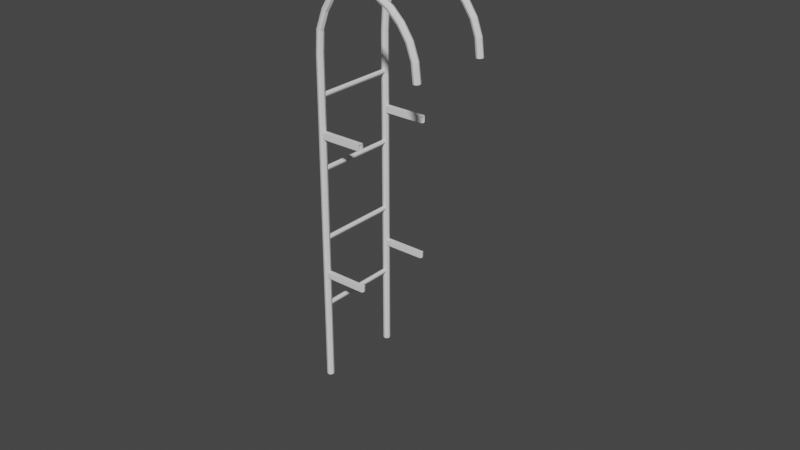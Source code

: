 # Source: Ladder.blend  (saved by Blender 2.81.16; exported with 4.5.12 LTS)
import bpy
from mathutils import Matrix  # noqa: F401  (used for matrix-valued properties, if any)

bpy.ops.wm.read_factory_settings(use_empty=True)
scene = bpy.context.scene
scene.name = 'Scene'

# ---- collections
col_collection = bpy.data.collections.new('Collection'); scene.collection.children.link(col_collection)

# ---- world
world_world = bpy.data.worlds.new('World'); scene.world = world_world
world_world.use_nodes = True; world_world.node_tree.nodes.clear()
_N = world_world.node_tree.nodes; _L = world_world.node_tree.links
n0 = _N.new('ShaderNodeOutputWorld'); n0.name = 'World Output'; n0.location = (300, 300)
n1 = _N.new('ShaderNodeBackground'); n1.name = 'Background'; n1.location = (10, 300)
n1.inputs[0].default_value = (0.05088, 0.05088, 0.05088, 1.0)
_L.new(n1.outputs[0], n0.inputs[0])
n0.is_active_output = True
world_world.color = (0.05088, 0.05088, 0.05088)
world_world.use_sun_shadow = False
world_world.sun_shadow_jitter_overblur = 0.0

# ---- meshes
me_cube_001 = bpy.data.meshes.new('Cube.001')
me_cube_001.from_pydata([(-0.023, 0.377, -0.05), (0.3756, 0.377, 3.663), (-0.023, 0.423, -0.05), (0.3756, 0.423, 3.663), (0.023, 0.377, -0.05), (0.376, 0.377, 3.617), (0.023, 0.423, -0.05), (0.376, 0.423, 3.617), (-0.0322, 0.4, -0.05), (0.3755, 0.4, 3.673), (0.0322, 0.4, -0.05), (0.3761, 0.4, 3.608), (-1.467e-10, 0.4322, -0.05), (0.3758, 0.4322, 3.64), (-1.467e-10, 0.3678, -0.05), (0.3758, 0.3678, 3.64), (0.6334, 0.377, 3.626), (-1.467e-10, 0.4, -0.05), (-0.023, 0.377, 3.025), (-0.023, 0.423, 3.025), (0.023, 0.423, 3.025), (0.023, 0.377, 3.025), (0.0322, 0.4, 3.025), (-0.0322, 0.4, 3.025), (-1.467e-10, 0.3678, 3.025), (-1.467e-10, 0.4322, 3.025), (-0.01021, 0.377, 3.234), (0.05544, 0.377, 3.415), (0.1353, 0.377, 3.542), (0.2454, 0.377, 3.622), (0.2454, 0.423, 3.622), (0.1353, 0.423, 3.542), (0.05544, 0.423, 3.415), (-0.01021, 0.423, 3.234), (0.26, 0.423, 3.579), (0.1645, 0.423, 3.507), (0.0953, 0.423, 3.392), (0.03464, 0.423, 3.224), (0.26, 0.377, 3.579), (0.1645, 0.377, 3.507), (0.0953, 0.377, 3.392), (0.03464, 0.377, 3.224), (0.2629, 0.4, 3.57), (0.1703, 0.4, 3.5), (0.1033, 0.4, 3.388), (0.04361, 0.4, 3.222), (0.2425, 0.4, 3.631), (0.1295, 0.4, 3.549), (0.04747, 0.4, 3.42), (-0.01918, 0.4, 3.236), (0.2527, 0.3678, 3.601), (0.1499, 0.3678, 3.525), (0.07537, 0.3678, 3.404), (0.01221, 0.3678, 3.229), (0.2527, 0.4322, 3.601), (0.1499, 0.4322, 3.525), (0.07537, 0.4322, 3.404), (0.01221, 0.4322, 3.229), (0.5097, 0.377, 3.663), (0.5097, 0.423, 3.663), (0.494, 0.377, 3.62), (0.494, 0.423, 3.62), (0.5128, 0.4, 3.672), (0.4908, 0.4, 3.611), (0.5018, 0.4322, 3.641), (0.5018, 0.3678, 3.641), (0.755, 0.377, 3.556), (0.6334, 0.423, 3.626), (0.6177, 0.377, 3.583), (0.6177, 0.423, 3.583), (0.6366, 0.4, 3.635), (0.6146, 0.4, 3.575), (0.6256, 0.4322, 3.605), (0.6256, 0.3678, 3.605), (0.8604, 0.377, 3.454), (0.755, 0.423, 3.556), (0.7276, 0.377, 3.519), (0.7276, 0.423, 3.519), (0.7604, 0.4, 3.563), (0.7221, 0.4, 3.511), (0.7413, 0.4322, 3.537), (0.7413, 0.3678, 3.537), (0.9477, 0.377, 3.324), (0.8604, 0.423, 3.454), (0.8236, 0.377, 3.426), (0.8236, 0.423, 3.426), (0.8678, 0.4, 3.459), (0.8162, 0.4, 3.42), (0.842, 0.4322, 3.44), (0.842, 0.3678, 3.44), (1.003, 0.377, 3.171), (0.9477, 0.423, 3.324), (0.9047, 0.377, 3.308), (0.9047, 0.423, 3.308), (0.9563, 0.4, 3.327), (0.8961, 0.4, 3.304), (0.9262, 0.4322, 3.316), (0.9262, 0.3678, 3.316), (1.023, 0.377, 3.004), (1.003, 0.423, 3.171), (0.9568, 0.377, 3.167), (0.9568, 0.423, 3.167), (1.012, 0.4, 3.172), (0.9476, 0.4, 3.166), (0.9797, 0.4322, 3.169), (0.9797, 0.3678, 3.169), (1.023, 0.423, 3.004), (0.9771, 0.377, 2.999), (0.9771, 0.423, 2.999), (1.032, 0.4, 3.005), (0.968, 0.4, 2.998), (1.0, 0.4322, 3.002), (1.0, 0.3678, 3.002), (1.0, 0.4, 3.002), (0.4322, 0.4, 2.358), (0.4322, 0.4, 2.299), (0.423, 0.377, 2.299), (0.423, 0.377, 2.358), (0.423, 0.423, 2.299), (0.423, 0.423, 2.358), (-0.023, 0.423, 2.358), (-0.023, 0.423, 2.299), (0.023, 0.423, 2.358), (0.023, 0.423, 2.299), (0.023, 0.377, 2.358), (0.023, 0.377, 2.299), (0.0322, 0.4, 2.299), (0.0322, 0.4, 2.358), (-0.0322, 0.4, 2.299), (-0.0322, 0.4, 2.358), (-1.467e-10, 0.3678, 2.299), (-1.467e-10, 0.3678, 2.358), (-1.467e-10, 0.4322, 2.299), (-1.467e-10, 0.4322, 2.358), (-0.023, 0.377, 2.358), (-0.023, 0.377, 2.299), (0.423, 0.377, 0.9797), (0.423, 0.377, 1.031), (0.4322, 0.4, 1.031), (0.4322, 0.4, 0.9797), (0.423, 0.423, 0.9797), (0.423, 0.423, 1.031), (-1.467e-10, 0.4322, 0.9797), (-1.467e-10, 0.4322, 1.031), (-0.023, 0.423, 1.031), (-0.023, 0.423, 0.9797), (-0.0322, 0.4, 0.9797), (-0.0322, 0.4, 1.031), (0.023, 0.423, 1.031), (0.023, 0.423, 0.9797), (0.0322, 0.4, 0.9797), (0.0322, 0.4, 1.031), (0.023, 0.377, 1.031), (0.023, 0.377, 0.9797), (-1.467e-10, 0.3678, 1.031), (-1.467e-10, 0.3678, 0.9797), (-0.023, 0.377, 0.9797), (-0.023, 0.377, 1.031)], [], [(46, 9, 3, 30), (54, 13, 7, 34), (42, 11, 5, 38), (50, 15, 1, 29), (17, 10, 4, 14), (7, 13, 64, 61), (1, 15, 65, 58), (12, 6, 10, 17), (34, 7, 11, 42), (29, 1, 9, 46), (2, 12, 17, 8), (3, 9, 62, 59), (9, 1, 58, 62), (8, 17, 14, 0), (38, 5, 15, 50), (30, 3, 13, 54), (129, 23, 19, 120), (127, 22, 21, 124), (14, 155, 156, 0), (133, 25, 20, 122), (6, 149, 150, 10), (154, 130, 135, 157), (10, 150, 153, 4), (19, 33, 57, 25), (33, 32, 56, 57), (32, 31, 55, 56), (31, 30, 54, 55), (21, 41, 53, 24), (41, 40, 52, 53), (40, 39, 51, 52), (39, 38, 50, 51), (18, 26, 49, 23), (26, 27, 48, 49), (27, 28, 47, 48), (28, 29, 46, 47), (20, 37, 45, 22), (37, 36, 44, 45), (36, 35, 43, 44), (35, 34, 42, 43), (24, 53, 26, 18), (53, 52, 27, 26), (52, 51, 28, 27), (51, 50, 29, 28), (22, 45, 41, 21), (45, 44, 40, 41), (44, 43, 39, 40), (43, 42, 38, 39), (25, 57, 37, 20), (57, 56, 36, 37), (56, 55, 35, 36), (55, 54, 34, 35), (23, 49, 33, 19), (49, 48, 32, 33), (48, 47, 31, 32), (47, 46, 30, 31), (58, 65, 73, 16), (63, 61, 69, 71), (64, 59, 67, 72), (59, 62, 70, 67), (15, 5, 60, 65), (13, 3, 59, 64), (5, 11, 63, 60), (11, 7, 61, 63), (72, 67, 75, 80), (67, 70, 78, 75), (68, 71, 79, 76), (70, 16, 66, 78), (61, 64, 72, 69), (65, 60, 68, 73), (62, 58, 16, 70), (60, 63, 71, 68), (76, 79, 87, 84), (78, 66, 74, 86), (81, 76, 84, 89), (77, 80, 88, 85), (71, 69, 77, 79), (16, 73, 81, 66), (69, 72, 80, 77), (73, 68, 76, 81), (85, 88, 96, 93), (74, 89, 97, 82), (87, 85, 93, 95), (88, 83, 91, 96), (75, 78, 86, 83), (80, 75, 83, 88), (79, 77, 85, 87), (66, 81, 89, 74), (95, 93, 101, 103), (96, 91, 99, 104), (91, 94, 102, 99), (92, 95, 103, 100), (89, 84, 92, 97), (86, 74, 82, 94), (84, 87, 95, 92), (83, 86, 94, 91), (99, 102, 109, 106), (100, 103, 110, 107), (102, 90, 98, 109), (105, 100, 107, 112), (82, 97, 105, 90), (93, 96, 104, 101), (97, 92, 100, 105), (94, 82, 90, 102), (113, 109, 98, 112), (111, 106, 109, 113), (108, 111, 113, 110), (110, 113, 112, 107), (104, 99, 106, 111), (103, 101, 108, 110), (90, 105, 112, 98), (101, 104, 111, 108), (120, 19, 25, 133), (122, 20, 22, 127), (124, 21, 24, 131), (131, 24, 18, 134), (144, 121, 132, 143), (134, 18, 23, 129), (4, 153, 155, 14), (0, 156, 146, 8), (129, 120, 121, 128), (133, 122, 123, 132), (123, 122, 119, 118), (131, 134, 135, 130), (126, 123, 118, 115), (134, 129, 128, 135), (124, 131, 130, 125), (120, 133, 132, 121), (2, 145, 142, 12), (126, 127, 114, 115), (124, 125, 116, 117), (122, 127, 114, 119), (127, 124, 117, 114), (125, 126, 115, 116), (8, 146, 145, 2), (147, 128, 121, 144), (151, 126, 125, 152), (143, 132, 123, 148), (148, 123, 126, 151), (152, 125, 130, 154), (157, 135, 128, 147), (138, 137, 136, 139), (143, 148, 149, 142), (153, 150, 139, 136), (147, 144, 145, 146), (144, 143, 142, 145), (149, 148, 141, 140), (152, 154, 155, 153), (157, 147, 146, 156), (154, 157, 156, 155), (12, 142, 149, 6), (141, 138, 139, 140), (151, 152, 137, 138), (148, 151, 138, 141), (152, 153, 136, 137), (150, 149, 140, 139)])
_uv = me_cube_001.uv_layers.new(name='UVMap')
_uv.uv.foreach_set('vector', [0.6125, 0.125, 0.625, 0.125, 0.625, 0.25, 0.6125, 0.25, 0.6125, 0.375, 0.625, 0.375, 0.625, 0.5, 0.6125, 0.5, 0.6125, 0.625, 0.625, 0.625, 0.625, 0.75, 0.6125, 0.75, 0.6125, 0.875, 0.625, 0.875, 0.625, 1.0, 0.6125, 1.0, 0.25, 0.625, 0.375, 0.625, 0.375, 0.75, 0.25, 0.75, 0.625, 0.5, 0.625, 0.375, 0.625, 0.375, 0.625, 0.5, 0.625, 1.0, 0.625, 0.875, 0.625, 0.875, 0.625, 1.0, 0.25, 0.5, 0.375, 0.5, 0.375, 0.625, 0.25, 0.625, 0.6125, 0.5, 0.625, 0.5, 0.625, 0.625, 0.6125, 0.625, 0.6125, 0.0, 0.625, 0.0, 0.625, 0.125, 0.6125, 0.125, 0.125, 0.5, 0.25, 0.5, 0.25, 0.625, 0.125, 0.625, 0.625, 0.25, 0.625, 0.125, 0.625, 0.125, 0.625, 0.25, 0.625, 0.125, 0.625, 0.0, 0.625, 0.0, 0.625, 0.125, 0.125, 0.625, 0.25, 0.625, 0.25, 0.75, 0.125, 0.75, 0.6125, 0.75, 0.625, 0.75, 0.625, 0.875, 0.6125, 0.875, 0.6125, 0.25, 0.625, 0.25, 0.625, 0.375, 0.6125, 0.375, 0.5218, 0.125, 0.5625, 0.125, 0.5625, 0.25, 0.5218, 0.25, 0.5218, 0.625, 0.5625, 0.625, 0.5625, 0.75, 0.5218, 0.75, 0.375, 0.875, 0.4378, 0.875, 0.4378, 1.0, 0.375, 1.0, 0.5218, 0.375, 0.5625, 0.375, 0.5625, 0.5, 0.5218, 0.5, 0.375, 0.5, 0.4378, 0.5, 0.4378, 0.625, 0.375, 0.625, 0.4409, 0.875, 0.5182, 0.875, 0.5182, 1.0, 0.4409, 1.0, 0.375, 0.625, 0.4378, 0.625, 0.4378, 0.75, 0.375, 0.75, 0.5625, 0.25, 0.575, 0.25, 0.575, 0.375, 0.5625, 0.375, 0.575, 0.25, 0.5875, 0.25, 0.5875, 0.375, 0.575, 0.375, 0.5875, 0.25, 0.6, 0.25, 0.6, 0.375, 0.5875, 0.375, 0.6, 0.25, 0.6125, 0.25, 0.6125, 0.375, 0.6, 0.375, 0.5625, 0.75, 0.575, 0.75, 0.575, 0.875, 0.5625, 0.875, 0.575, 0.75, 0.5875, 0.75, 0.5875, 0.875, 0.575, 0.875, 0.5875, 0.75, 0.6, 0.75, 0.6, 0.875, 0.5875, 0.875, 0.6, 0.75, 0.6125, 0.75, 0.6125, 0.875, 0.6, 0.875, 0.5625, 0.0, 0.575, 0.0, 0.575, 0.125, 0.5625, 0.125, 0.575, 0.0, 0.5875, 0.0, 0.5875, 0.125, 0.575, 0.125, 0.5875, 0.0, 0.6, 0.0, 0.6, 0.125, 0.5875, 0.125, 0.6, 0.0, 0.6125, 0.0, 0.6125, 0.125, 0.6, 0.125, 0.5625, 0.5, 0.575, 0.5, 0.575, 0.625, 0.5625, 0.625, 0.575, 0.5, 0.5875, 0.5, 0.5875, 0.625, 0.575, 0.625, 0.5875, 0.5, 0.6, 0.5, 0.6, 0.625, 0.5875, 0.625, 0.6, 0.5, 0.6125, 0.5, 0.6125, 0.625, 0.6, 0.625, 0.5625, 0.875, 0.575, 0.875, 0.575, 1.0, 0.5625, 1.0, 0.575, 0.875, 0.5875, 0.875, 0.5875, 1.0, 0.575, 1.0, 0.5875, 0.875, 0.6, 0.875, 0.6, 1.0, 0.5875, 1.0, 0.6, 0.875, 0.6125, 0.875, 0.6125, 1.0, 0.6, 1.0, 0.5625, 0.625, 0.575, 0.625, 0.575, 0.75, 0.5625, 0.75, 0.575, 0.625, 0.5875, 0.625, 0.5875, 0.75, 0.575, 0.75, 0.5875, 0.625, 0.6, 0.625, 0.6, 0.75, 0.5875, 0.75, 0.6, 0.625, 0.6125, 0.625, 0.6125, 0.75, 0.6, 0.75, 0.5625, 0.375, 0.575, 0.375, 0.575, 0.5, 0.5625, 0.5, 0.575, 0.375, 0.5875, 0.375, 0.5875, 0.5, 0.575, 0.5, 0.5875, 0.375, 0.6, 0.375, 0.6, 0.5, 0.5875, 0.5, 0.6, 0.375, 0.6125, 0.375, 0.6125, 0.5, 0.6, 0.5, 0.5625, 0.125, 0.575, 0.125, 0.575, 0.25, 0.5625, 0.25, 0.575, 0.125, 0.5875, 0.125, 0.5875, 0.25, 0.575, 0.25, 0.5875, 0.125, 0.6, 0.125, 0.6, 0.25, 0.5875, 0.25, 0.6, 0.125, 0.6125, 0.125, 0.6125, 0.25, 0.6, 0.25, 0.625, 1.0, 0.625, 0.875, 0.625, 0.875, 0.625, 1.0, 0.625, 0.625, 0.625, 0.5, 0.625, 0.5, 0.625, 0.625, 0.625, 0.375, 0.625, 0.25, 0.625, 0.25, 0.625, 0.375, 0.625, 0.25, 0.625, 0.125, 0.625, 0.125, 0.625, 0.25, 0.625, 0.875, 0.625, 0.75, 0.625, 0.75, 0.625, 0.875, 0.625, 0.375, 0.625, 0.25, 0.625, 0.25, 0.625, 0.375, 0.625, 0.75, 0.625, 0.625, 0.625, 0.625, 0.625, 0.75, 0.625, 0.625, 0.625, 0.5, 0.625, 0.5, 0.625, 0.625, 0.625, 0.375, 0.625, 0.25, 0.625, 0.25, 0.625, 0.375, 0.625, 0.25, 0.625, 0.125, 0.625, 0.125, 0.625, 0.25, 0.625, 0.75, 0.625, 0.625, 0.625, 0.625, 0.625, 0.75, 0.625, 0.125, 0.625, 0.0, 0.625, 0.0, 0.625, 0.125, 0.625, 0.5, 0.625, 0.375, 0.625, 0.375, 0.625, 0.5, 0.625, 0.875, 0.625, 0.75, 0.625, 0.75, 0.625, 0.875, 0.625, 0.125, 0.625, 0.0, 0.625, 0.0, 0.625, 0.125, 0.625, 0.75, 0.625, 0.625, 0.625, 0.625, 0.625, 0.75, 0.625, 0.75, 0.625, 0.625, 0.625, 0.625, 0.625, 0.75, 0.625, 0.125, 0.625, 0.0, 0.625, 0.0, 0.625, 0.125, 0.625, 0.875, 0.625, 0.75, 0.625, 0.75, 0.625, 0.875, 0.625, 0.5, 0.625, 0.375, 0.625, 0.375, 0.625, 0.5, 0.625, 0.625, 0.625, 0.5, 0.625, 0.5, 0.625, 0.625, 0.625, 1.0, 0.625, 0.875, 0.625, 0.875, 0.625, 1.0, 0.625, 0.5, 0.625, 0.375, 0.625, 0.375, 0.625, 0.5, 0.625, 0.875, 0.625, 0.75, 0.625, 0.75, 0.625, 0.875, 0.625, 0.5, 0.625, 0.375, 0.625, 0.375, 0.625, 0.5, 0.625, 1.0, 0.625, 0.875, 0.625, 0.875, 0.625, 1.0, 0.625, 0.625, 0.625, 0.5, 0.625, 0.5, 0.625, 0.625, 0.625, 0.375, 0.625, 0.25, 0.625, 0.25, 0.625, 0.375, 0.625, 0.25, 0.625, 0.125, 0.625, 0.125, 0.625, 0.25, 0.625, 0.375, 0.625, 0.25, 0.625, 0.25, 0.625, 0.375, 0.625, 0.625, 0.625, 0.5, 0.625, 0.5, 0.625, 0.625, 0.625, 1.0, 0.625, 0.875, 0.625, 0.875, 0.625, 1.0, 0.625, 0.625, 0.625, 0.5, 0.625, 0.5, 0.625, 0.625, 0.625, 0.375, 0.625, 0.25, 0.625, 0.25, 0.625, 0.375, 0.625, 0.25, 0.625, 0.125, 0.625, 0.125, 0.625, 0.25, 0.625, 0.75, 0.625, 0.625, 0.625, 0.625, 0.625, 0.75, 0.625, 0.875, 0.625, 0.75, 0.625, 0.75, 0.625, 0.875, 0.625, 0.125, 0.625, 0.0, 0.625, 0.0, 0.625, 0.125, 0.625, 0.75, 0.625, 0.625, 0.625, 0.625, 0.625, 0.75, 0.625, 0.25, 0.625, 0.125, 0.625, 0.125, 0.625, 0.25, 0.625, 0.25, 0.625, 0.125, 0.625, 0.125, 0.625, 0.25, 0.625, 0.75, 0.625, 0.625, 0.625, 0.625, 0.625, 0.75, 0.625, 0.125, 0.625, 0.0, 0.625, 0.0, 0.625, 0.125, 0.625, 0.875, 0.625, 0.75, 0.625, 0.75, 0.625, 0.875, 0.625, 1.0, 0.625, 0.875, 0.625, 0.875, 0.625, 1.0, 0.625, 0.5, 0.625, 0.375, 0.625, 0.375, 0.625, 0.5, 0.625, 0.875, 0.625, 0.75, 0.625, 0.75, 0.625, 0.875, 0.625, 0.125, 0.625, 0.0, 0.625, 0.0, 0.625, 0.125, 0.75, 0.625, 0.875, 0.625, 0.875, 0.75, 0.75, 0.75, 0.75, 0.5, 0.875, 0.5, 0.875, 0.625, 0.75, 0.625, 0.625, 0.5, 0.75, 0.5, 0.75, 0.625, 0.625, 0.625, 0.625, 0.625, 0.75, 0.625, 0.75, 0.75, 0.625, 0.75, 0.625, 0.375, 0.625, 0.25, 0.625, 0.25, 0.625, 0.375, 0.625, 0.625, 0.625, 0.5, 0.625, 0.5, 0.625, 0.625, 0.625, 1.0, 0.625, 0.875, 0.625, 0.875, 0.625, 1.0, 0.625, 0.5, 0.625, 0.375, 0.625, 0.375, 0.625, 0.5, 0.5218, 0.25, 0.5625, 0.25, 0.5625, 0.375, 0.5218, 0.375, 0.5218, 0.5, 0.5625, 0.5, 0.5625, 0.625, 0.5218, 0.625, 0.5218, 0.75, 0.5625, 0.75, 0.5625, 0.875, 0.5218, 0.875, 0.5218, 0.875, 0.5625, 0.875, 0.5625, 1.0, 0.5218, 1.0, 0.4409, 0.25, 0.5182, 0.25, 0.5182, 0.375, 0.4409, 0.375, 0.5218, 0.0, 0.5625, 0.0, 0.5625, 0.125, 0.5218, 0.125, 0.375, 0.75, 0.4378, 0.75, 0.4378, 0.875, 0.375, 0.875, 0.375, 0.0, 0.4378, 0.0, 0.4378, 0.125, 0.375, 0.125, 0.5218, 0.125, 0.5218, 0.25, 0.5182, 0.25, 0.5182, 0.125, 0.5218, 0.375, 0.5218, 0.5, 0.5182, 0.5, 0.5182, 0.375, 0.5182, 0.5, 0.5218, 0.5, 0.5218, 0.5, 0.5182, 0.5, 0.5218, 0.875, 0.5218, 1.0, 0.5182, 1.0, 0.5182, 0.875, 0.5182, 0.625, 0.5182, 0.5, 0.5182, 0.5, 0.5182, 0.625, 0.5218, 0.0, 0.5218, 0.125, 0.5182, 0.125, 0.5182, 0.0, 0.5218, 0.75, 0.5218, 0.875, 0.5182, 0.875, 0.5182, 0.75, 0.5218, 0.25, 0.5218, 0.375, 0.5182, 0.375, 0.5182, 0.25, 0.375, 0.25, 0.4378, 0.25, 0.4378, 0.375, 0.375, 0.375, 0.0, 0.0, 0.0, 0.0, 0.0, 0.0, 0.0, 0.0, 0.5218, 0.75, 0.5182, 0.75, 0.5182, 0.75, 0.5218, 0.75, 0.5218, 0.5, 0.5218, 0.625, 0.5218, 0.625, 0.5218, 0.5, 0.5218, 0.625, 0.5218, 0.75, 0.5218, 0.75, 0.5218, 0.625, 0.5182, 0.75, 0.5182, 0.625, 0.5182, 0.625, 0.5182, 0.75, 0.375, 0.125, 0.4378, 0.125, 0.4378, 0.25, 0.375, 0.25, 0.4409, 0.125, 0.5182, 0.125, 0.5182, 0.25, 0.4409, 0.25, 0.4409, 0.625, 0.5182, 0.625, 0.5182, 0.75, 0.4409, 0.75, 0.4409, 0.375, 0.5182, 0.375, 0.5182, 0.5, 0.4409, 0.5, 0.4409, 0.5, 0.5182, 0.5, 0.5182, 0.625, 0.4409, 0.625, 0.4409, 0.75, 0.5182, 0.75, 0.5182, 0.875, 0.4409, 0.875, 0.4409, 0.0, 0.5182, 0.0, 0.5182, 0.125, 0.4409, 0.125, 0.4409, 0.625, 0.4409, 0.75, 0.4378, 0.75, 0.4378, 0.625, 0.4409, 0.375, 0.4409, 0.5, 0.4378, 0.5, 0.4378, 0.375, 0.4378, 0.75, 0.4378, 0.625, 0.4378, 0.625, 0.4378, 0.75, 0.4409, 0.125, 0.4409, 0.25, 0.4378, 0.25, 0.4378, 0.125, 0.4409, 0.25, 0.4409, 0.375, 0.4378, 0.375, 0.4378, 0.25, 0.4378, 0.5, 0.4409, 0.5, 0.4409, 0.5, 0.4378, 0.5, 0.4409, 0.75, 0.4409, 0.875, 0.4378, 0.875, 0.4378, 0.75, 0.4409, 0.0, 0.4409, 0.125, 0.4378, 0.125, 0.4378, 0.0, 0.4409, 0.875, 0.4409, 1.0, 0.4378, 1.0, 0.4378, 0.875, 0.375, 0.375, 0.4378, 0.375, 0.4378, 0.5, 0.375, 0.5, 0.4409, 0.5, 0.4409, 0.625, 0.4378, 0.625, 0.4378, 0.5, 0.4409, 0.625, 0.4409, 0.75, 0.4409, 0.75, 0.4409, 0.625, 0.4409, 0.5, 0.4409, 0.625, 0.4409, 0.625, 0.4409, 0.5, 0.4409, 0.75, 0.4378, 0.75, 0.4378, 0.75, 0.4409, 0.75, 0.4378, 0.625, 0.4378, 0.5, 0.4378, 0.5, 0.4378, 0.625])
me_cube_001.use_remesh_fix_poles = True
me_cube_001.use_remesh_preserve_attributes = False
me_cube_001.use_mirror_vertex_groups = False
me_cube_001.update()
me_cube_002 = bpy.data.meshes.new('Cube.002')
me_cube_002.from_pydata([(-0.023, 2.05, -0.023), (-0.023, -2.05, -0.023), (-0.023, 2.05, 0.023), (-0.023, -2.05, 0.023), (0.023, 2.05, -0.023), (0.023, -2.05, -0.023), (0.023, 2.05, 0.023), (0.023, -2.05, 0.023), (-0.0322, 2.05, 0.0), (-0.0322, -2.05, 0.0), (0.0322, 2.05, 0.0), (0.0322, -2.05, 0.0), (-9.781e-11, 2.05, 0.0322), (-9.781e-11, -2.05, 0.0322), (-9.781e-11, 2.05, -0.0322), (-9.781e-11, -2.05, -0.0322), (-9.781e-11, -2.05, 0.0), (-9.781e-11, 2.05, 0.0)], [], [(8, 9, 3, 2), (12, 13, 7, 6), (10, 11, 5, 4), (14, 15, 1, 0), (17, 10, 4, 14), (16, 9, 1, 15), (13, 3, 9, 16), (12, 6, 10, 17), (6, 7, 11, 10), (0, 1, 9, 8), (2, 12, 17, 8), (7, 13, 16, 11), (11, 16, 15, 5), (8, 17, 14, 0), (4, 5, 15, 14), (2, 3, 13, 12)])
_uv = me_cube_002.uv_layers.new(name='UVMap')
_uv.uv.foreach_set('vector', [0.375, 0.125, 0.625, 0.125, 0.625, 0.25, 0.375, 0.25, 0.375, 0.375, 0.625, 0.375, 0.625, 0.5, 0.375, 0.5, 0.375, 0.625, 0.625, 0.625, 0.625, 0.75, 0.375, 0.75, 0.375, 0.875, 0.625, 0.875, 0.625, 1.0, 0.375, 1.0, 0.25, 0.625, 0.375, 0.625, 0.375, 0.75, 0.25, 0.75, 0.75, 0.625, 0.875, 0.625, 0.875, 0.75, 0.75, 0.75, 0.75, 0.5, 0.875, 0.5, 0.875, 0.625, 0.75, 0.625, 0.25, 0.5, 0.375, 0.5, 0.375, 0.625, 0.25, 0.625, 0.375, 0.5, 0.625, 0.5, 0.625, 0.625, 0.375, 0.625, 0.375, 0.0, 0.625, 0.0, 0.625, 0.125, 0.375, 0.125, 0.125, 0.5, 0.25, 0.5, 0.25, 0.625, 0.125, 0.625, 0.625, 0.5, 0.75, 0.5, 0.75, 0.625, 0.625, 0.625, 0.625, 0.625, 0.75, 0.625, 0.75, 0.75, 0.625, 0.75, 0.125, 0.625, 0.25, 0.625, 0.25, 0.75, 0.125, 0.75, 0.375, 0.75, 0.625, 0.75, 0.625, 0.875, 0.375, 0.875, 0.375, 0.25, 0.625, 0.25, 0.625, 0.375, 0.375, 0.375])
me_cube_002.use_remesh_fix_poles = True
me_cube_002.use_remesh_preserve_attributes = False
me_cube_002.use_mirror_vertex_groups = False
me_cube_002.update()

# ---- curves / text
cu_beziercurve_001 = bpy.data.curves.new('BezierCurve.001', 'CURVE')
cu_beziercurve_001.dimensions = '3D'
_sp = cu_beziercurve_001.splines.new('BEZIER'); _sp.bezier_points.add(2)
_sp.bezier_points.foreach_set('co', [1.0, 0.0, 1.0, 1.0, 0.0, 0.0, 4.014, 0.0, -3.593e-07])
_sp.bezier_points.foreach_set('handle_left', [1.5, 0.0, 1.0, 0.0, 0.0, 0.0, 3.014, 0.0, -3.593e-07])
_sp.bezier_points.foreach_set('handle_right', [0.2929, 0.0, 1.0, 2.0, 0.0, 0.0, 5.014, 0.0, -3.593e-07])
for _p, _l, _r in zip(_sp.bezier_points, ['ALIGNED', 'ALIGNED', 'ALIGNED'], ['ALIGNED', 'ALIGNED', 'ALIGNED']): _p.handle_left_type = _l; _p.handle_right_type = _r
_sp.order_u = 0
_sp.order_v = 0
cu_beziercurve_001.use_path = True
cu_beziercurve_001.use_path_clamp = True
cu_beziercurve_001.fill_mode = 'FULL'

# ---- objects
ob_cube = bpy.data.objects.new('Cube', me_cube_001)
ob_cube_001 = bpy.data.objects.new('Cube.001', me_cube_002)
ob_beziercurve = bpy.data.objects.new('BezierCurve', cu_beziercurve_001)

# ---- transforms, parenting, visibility, modifiers, constraints
ob_cube.location = (0.0, 0.0, 0.0)
ob_cube.lineart.crease_threshold = 0.0
_m = ob_cube.modifiers.new('Mirror', 'MIRROR')
_m.use_axis = (False, True, False)
ob_cube_001.location = (0.0, 0.0, 0.7)
ob_cube_001.scale = (0.658, 0.1995, 0.658)
ob_cube_001.lineart.crease_threshold = 0.0
_m = ob_cube_001.modifiers.new('Array', 'ARRAY')
_m.count = 4
_m.use_constant_offset = True
_m.constant_offset_displace = (0.0, 0.0, 1.0)
_m.relative_offset_displace = (0.0, 0.0, 0.0)
ob_beziercurve.location = (0.0, 0.4, 4.0)
ob_beziercurve.rotation_euler = (-0.0, 1.571, 0.0)
ob_beziercurve.scale = (1.0, 0.0, 1.0)
ob_beziercurve.lineart.crease_threshold = 0.0

# ---- collection membership
col_collection.objects.link(ob_cube)
col_collection.objects.link(ob_cube_001)
col_collection.objects.link(ob_beziercurve)

# ---- scene / render settings (as saved in the file)
scene.frame_start = 1; scene.frame_end = 250; scene.frame_set(1)
scene.render.engine = 'BLENDER_EEVEE_NEXT'
scene.cycles.use_denoising = False
scene.cycles.samples = 128
scene.cycles.sampling_pattern = 'TABULATED_SOBOL'
scene.cycles.use_adaptive_sampling = False
scene.cycles.use_light_tree = False
scene.view_settings.view_transform = 'Filmic'
bpy.context.view_layer.update()

# ---- added for rendering (the .blend has no active camera and no usable light): camera, sun
cam_auto = bpy.data.cameras.new('AutoCamera')
cam_auto.lens = 50.0
cam_auto.sensor_width = 36.0
cam_auto.clip_end = 1000.0
ob_auto_camera = bpy.data.objects.new('AutoCamera', cam_auto)
scene.collection.objects.link(ob_auto_camera)
ob_auto_camera.location = (5.96514, -6.55817, 5.86495)
ob_auto_camera.rotation_euler = (1.09748, -7.21219e-08, 0.694738)
scene.camera = ob_auto_camera
light_auto_sun = bpy.data.lights.new('AutoSun', 'SUN')
light_auto_sun.energy = 3.0
light_auto_sun.angle = 0.0523599
ob_auto_sun = bpy.data.objects.new('AutoSun', light_auto_sun)
scene.collection.objects.link(ob_auto_sun)
ob_auto_sun.rotation_euler = (0.872665, 0.174533, 0.523599)
bpy.context.view_layer.update()
